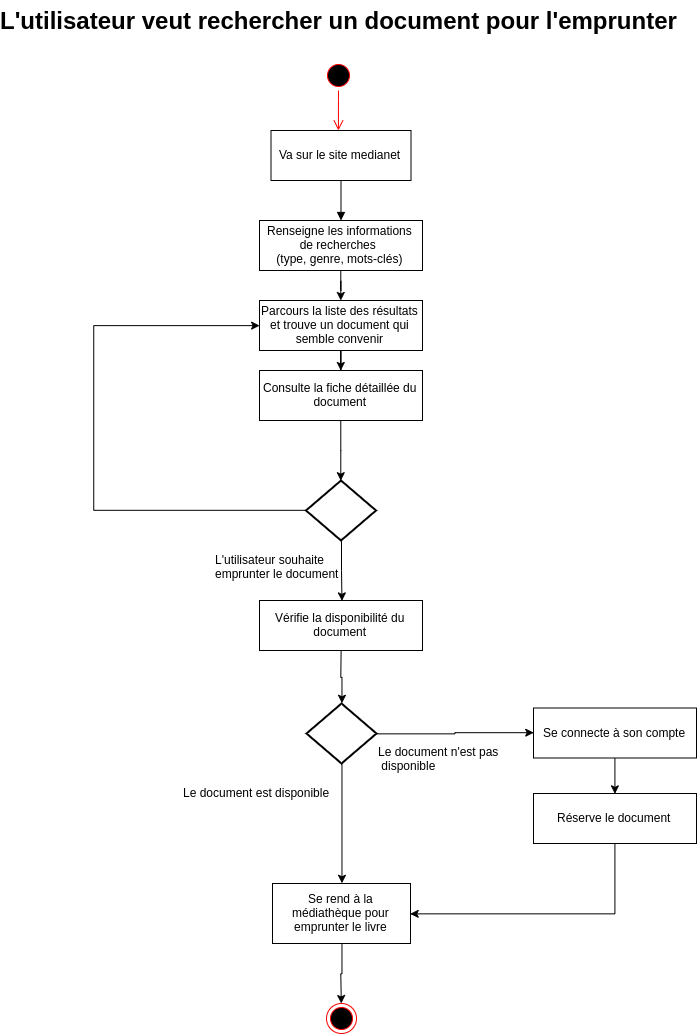

The diagram above was exported from draw.io. Its source (the exported page's mxGraphModel, read from the mxfile embedded in the PNG):
<mxGraphModel dx="1208" dy="469" grid="1" gridSize="10" guides="1" tooltips="1" connect="1" arrows="1" fold="1" page="1" pageScale="1" pageWidth="827" pageHeight="1169" math="0" shadow="0">
  <root>
    <mxCell id="0" />
    <mxCell id="1" parent="0" />
    <mxCell id="s7aPxxfzVmhv9U69Gogm-1" value="" style="ellipse;html=1;shape=startState;fillColor=#000000;strokeColor=#ff0000;" vertex="1" parent="1">
      <mxGeometry x="370" y="100" width="30" height="30" as="geometry" />
    </mxCell>
    <mxCell id="s7aPxxfzVmhv9U69Gogm-2" value="" style="edgeStyle=orthogonalEdgeStyle;html=1;verticalAlign=bottom;endArrow=open;endSize=8;strokeColor=#ff0000;" edge="1" source="s7aPxxfzVmhv9U69Gogm-1" parent="1">
      <mxGeometry relative="1" as="geometry">
        <mxPoint x="384.9411764705883" y="170" as="targetPoint" />
      </mxGeometry>
    </mxCell>
    <mxCell id="s7aPxxfzVmhv9U69Gogm-4" value="Va sur le site medianet" style="html=1;" vertex="1" parent="1">
      <mxGeometry x="317.5" y="170" width="140" height="50" as="geometry" />
    </mxCell>
    <mxCell id="s7aPxxfzVmhv9U69Gogm-8" value="" style="html=1;verticalAlign=bottom;endArrow=block;exitX=0.5;exitY=1;exitDx=0;exitDy=0;entryX=0.5;entryY=0;entryDx=0;entryDy=0;" edge="1" parent="1" source="s7aPxxfzVmhv9U69Gogm-4">
      <mxGeometry width="80" relative="1" as="geometry">
        <mxPoint x="322.5" y="320" as="sourcePoint" />
        <mxPoint x="387.5" y="260" as="targetPoint" />
      </mxGeometry>
    </mxCell>
    <mxCell id="s7aPxxfzVmhv9U69Gogm-15" value="L'utilisateur veut rechercher un document pour l'emprunter" style="text;strokeColor=none;fillColor=none;html=1;fontSize=24;fontStyle=1;verticalAlign=middle;align=center;" vertex="1" parent="1">
      <mxGeometry x="335" y="40" width="100" height="40" as="geometry" />
    </mxCell>
    <mxCell id="s7aPxxfzVmhv9U69Gogm-27" value="" style="ellipse;html=1;shape=endState;fillColor=#000000;strokeColor=#ff0000;" vertex="1" parent="1">
      <mxGeometry x="373" y="1043" width="30" height="30" as="geometry" />
    </mxCell>
    <mxCell id="s7aPxxfzVmhv9U69Gogm-35" value="" style="edgeStyle=orthogonalEdgeStyle;rounded=0;orthogonalLoop=1;jettySize=auto;html=1;" edge="1" parent="1" source="s7aPxxfzVmhv9U69Gogm-31" target="s7aPxxfzVmhv9U69Gogm-34">
      <mxGeometry relative="1" as="geometry" />
    </mxCell>
    <mxCell id="s7aPxxfzVmhv9U69Gogm-31" value="Renseigne les informations&lt;br&gt;de recherches &lt;br&gt;(type, genre, mots-clés)" style="html=1;" vertex="1" parent="1">
      <mxGeometry x="306" y="260" width="163" height="50" as="geometry" />
    </mxCell>
    <mxCell id="s7aPxxfzVmhv9U69Gogm-37" value="" style="edgeStyle=orthogonalEdgeStyle;rounded=0;orthogonalLoop=1;jettySize=auto;html=1;" edge="1" parent="1" source="s7aPxxfzVmhv9U69Gogm-34" target="s7aPxxfzVmhv9U69Gogm-36">
      <mxGeometry relative="1" as="geometry" />
    </mxCell>
    <mxCell id="s7aPxxfzVmhv9U69Gogm-34" value="Parcours la liste des résultats&lt;br&gt;et trouve un document qui&lt;br&gt;semble convenir" style="html=1;" vertex="1" parent="1">
      <mxGeometry x="306" y="340" width="163" height="50" as="geometry" />
    </mxCell>
    <mxCell id="s7aPxxfzVmhv9U69Gogm-39" style="edgeStyle=orthogonalEdgeStyle;rounded=0;orthogonalLoop=1;jettySize=auto;html=1;exitX=0.5;exitY=1;exitDx=0;exitDy=0;" edge="1" parent="1" source="s7aPxxfzVmhv9U69Gogm-36" target="s7aPxxfzVmhv9U69Gogm-38">
      <mxGeometry relative="1" as="geometry" />
    </mxCell>
    <mxCell id="s7aPxxfzVmhv9U69Gogm-36" value="Consulte la fiche détaillée du&lt;br&gt;document" style="html=1;" vertex="1" parent="1">
      <mxGeometry x="306" y="410" width="163" height="50" as="geometry" />
    </mxCell>
    <mxCell id="s7aPxxfzVmhv9U69Gogm-40" style="edgeStyle=orthogonalEdgeStyle;rounded=0;orthogonalLoop=1;jettySize=auto;html=1;exitX=0;exitY=0.5;exitDx=0;exitDy=0;entryX=0;entryY=0.5;entryDx=0;entryDy=0;" edge="1" parent="1" source="s7aPxxfzVmhv9U69Gogm-38" target="s7aPxxfzVmhv9U69Gogm-34">
      <mxGeometry relative="1" as="geometry">
        <mxPoint x="280" y="360" as="targetPoint" />
        <Array as="points">
          <mxPoint x="140" y="550" />
          <mxPoint x="140" y="365" />
        </Array>
      </mxGeometry>
    </mxCell>
    <mxCell id="s7aPxxfzVmhv9U69Gogm-42" value="" style="edgeStyle=orthogonalEdgeStyle;rounded=0;orthogonalLoop=1;jettySize=auto;html=1;" edge="1" parent="1" source="s7aPxxfzVmhv9U69Gogm-38">
      <mxGeometry relative="1" as="geometry">
        <mxPoint x="388" y="640" as="targetPoint" />
        <Array as="points">
          <mxPoint x="387" y="610" />
        </Array>
      </mxGeometry>
    </mxCell>
    <mxCell id="s7aPxxfzVmhv9U69Gogm-38" value="" style="shape=rhombus;strokeWidth=2;fontSize=17;perimeter=rhombusPerimeter;whiteSpace=wrap;html=1;align=center;fontSize=14;" vertex="1" parent="1">
      <mxGeometry x="352.5" y="520" width="70" height="60" as="geometry" />
    </mxCell>
    <mxCell id="s7aPxxfzVmhv9U69Gogm-43" value="L'utilisateur souhaite &lt;br&gt;emprunter le document" style="text;html=1;resizable=0;points=[];autosize=1;align=left;verticalAlign=top;spacingTop=-4;" vertex="1" parent="1">
      <mxGeometry x="260" y="590" width="140" height="30" as="geometry" />
    </mxCell>
    <mxCell id="s7aPxxfzVmhv9U69Gogm-44" value="Vérifie la disponibilité du&lt;br&gt;document" style="html=1;" vertex="1" parent="1">
      <mxGeometry x="306" y="640" width="163" height="50" as="geometry" />
    </mxCell>
    <mxCell id="s7aPxxfzVmhv9U69Gogm-52" style="edgeStyle=orthogonalEdgeStyle;rounded=0;orthogonalLoop=1;jettySize=auto;html=1;exitX=1;exitY=0.5;exitDx=0;exitDy=0;entryX=0;entryY=0.5;entryDx=0;entryDy=0;" edge="1" parent="1" source="s7aPxxfzVmhv9U69Gogm-45" target="s7aPxxfzVmhv9U69Gogm-47">
      <mxGeometry relative="1" as="geometry" />
    </mxCell>
    <mxCell id="s7aPxxfzVmhv9U69Gogm-54" style="edgeStyle=orthogonalEdgeStyle;rounded=0;orthogonalLoop=1;jettySize=auto;html=1;exitX=0.5;exitY=1;exitDx=0;exitDy=0;entryX=0.5;entryY=0;entryDx=0;entryDy=0;" edge="1" parent="1" source="s7aPxxfzVmhv9U69Gogm-45" target="s7aPxxfzVmhv9U69Gogm-53">
      <mxGeometry relative="1" as="geometry" />
    </mxCell>
    <mxCell id="s7aPxxfzVmhv9U69Gogm-45" value="" style="shape=rhombus;strokeWidth=2;fontSize=17;perimeter=rhombusPerimeter;whiteSpace=wrap;html=1;align=center;fontSize=14;" vertex="1" parent="1">
      <mxGeometry x="353" y="743" width="70" height="60" as="geometry" />
    </mxCell>
    <mxCell id="s7aPxxfzVmhv9U69Gogm-66" style="edgeStyle=orthogonalEdgeStyle;rounded=0;orthogonalLoop=1;jettySize=auto;html=1;exitX=0.5;exitY=1;exitDx=0;exitDy=0;entryX=0.5;entryY=0;entryDx=0;entryDy=0;" edge="1" parent="1" source="s7aPxxfzVmhv9U69Gogm-47" target="s7aPxxfzVmhv9U69Gogm-48">
      <mxGeometry relative="1" as="geometry" />
    </mxCell>
    <mxCell id="s7aPxxfzVmhv9U69Gogm-47" value="Se connecte à son compte" style="html=1;" vertex="1" parent="1">
      <mxGeometry x="580" y="747.5" width="163" height="50" as="geometry" />
    </mxCell>
    <mxCell id="s7aPxxfzVmhv9U69Gogm-55" style="edgeStyle=orthogonalEdgeStyle;rounded=0;orthogonalLoop=1;jettySize=auto;html=1;exitX=0.5;exitY=1;exitDx=0;exitDy=0;entryX=1;entryY=0.5;entryDx=0;entryDy=0;" edge="1" parent="1" source="s7aPxxfzVmhv9U69Gogm-48" target="s7aPxxfzVmhv9U69Gogm-53">
      <mxGeometry relative="1" as="geometry">
        <mxPoint x="570.5" y="1012.9999999999998" as="targetPoint" />
      </mxGeometry>
    </mxCell>
    <mxCell id="s7aPxxfzVmhv9U69Gogm-48" value="Réserve le document" style="html=1;" vertex="1" parent="1">
      <mxGeometry x="580" y="833" width="163" height="50" as="geometry" />
    </mxCell>
    <mxCell id="s7aPxxfzVmhv9U69Gogm-59" style="edgeStyle=orthogonalEdgeStyle;rounded=0;orthogonalLoop=1;jettySize=auto;html=1;exitX=0.5;exitY=1;exitDx=0;exitDy=0;" edge="1" parent="1" source="s7aPxxfzVmhv9U69Gogm-53">
      <mxGeometry relative="1" as="geometry">
        <mxPoint x="387.7941176470588" y="1042.9999999999998" as="targetPoint" />
      </mxGeometry>
    </mxCell>
    <mxCell id="s7aPxxfzVmhv9U69Gogm-53" value="Se rend à la&lt;br&gt;médiathèque pour&lt;br&gt;emprunter le livre" style="html=1;" vertex="1" parent="1">
      <mxGeometry x="319" y="923" width="138" height="60" as="geometry" />
    </mxCell>
    <mxCell id="s7aPxxfzVmhv9U69Gogm-63" style="edgeStyle=orthogonalEdgeStyle;rounded=0;orthogonalLoop=1;jettySize=auto;html=1;exitX=0.5;exitY=1;exitDx=0;exitDy=0;entryX=0.5;entryY=0;entryDx=0;entryDy=0;" edge="1" parent="1" target="s7aPxxfzVmhv9U69Gogm-45">
      <mxGeometry relative="1" as="geometry">
        <mxPoint x="387.61764705882365" y="690.1176470588236" as="sourcePoint" />
      </mxGeometry>
    </mxCell>
    <mxCell id="s7aPxxfzVmhv9U69Gogm-64" value="Le document est disponible" style="text;html=1;resizable=0;points=[];autosize=1;align=left;verticalAlign=top;spacingTop=-4;" vertex="1" parent="1">
      <mxGeometry x="228" y="823" width="160" height="20" as="geometry" />
    </mxCell>
    <mxCell id="s7aPxxfzVmhv9U69Gogm-65" value="Le document n'est pas&lt;br&gt;&amp;nbsp;disponible" style="text;html=1;resizable=0;points=[];autosize=1;align=left;verticalAlign=top;spacingTop=-4;" vertex="1" parent="1">
      <mxGeometry x="423" y="782.5" width="140" height="30" as="geometry" />
    </mxCell>
  </root>
</mxGraphModel>